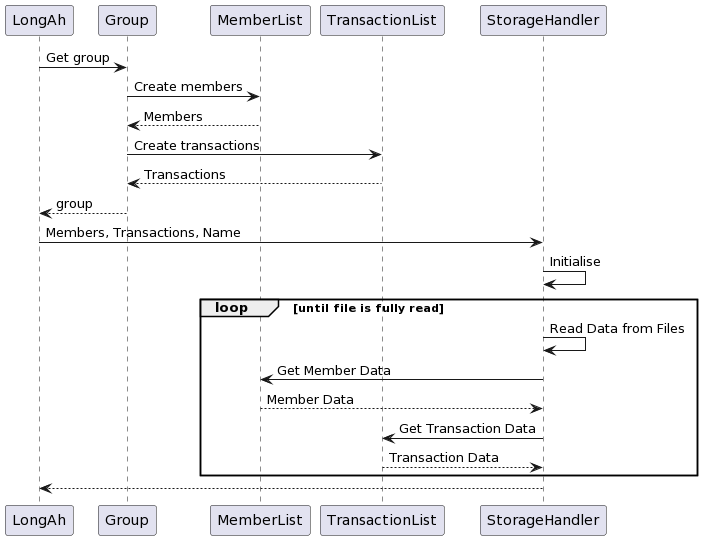

The diagram above was rendered by PlantUML. Its source (embedded in the PNG):
@startuml
participant LongAh
participant Group
participant MemberList
participant TransactionList
participant StorageHandler

LongAh -> Group: Get group
Group -> MemberList: Create members
MemberList --> Group: Members
Group -> TransactionList: Create transactions
TransactionList --> Group: Transactions
Group --> LongAh: group
LongAh -> StorageHandler: Members, Transactions, Name
StorageHandler -> StorageHandler: Initialise 
loop until file is fully read
StorageHandler -> StorageHandler: Read Data from Files
StorageHandler -> MemberList: Get Member Data
MemberList --> StorageHandler : Member Data
StorageHandler -> TransactionList: Get Transaction Data
TransactionList --> StorageHandler : Transaction Data
end
StorageHandler --> LongAh
@enduml